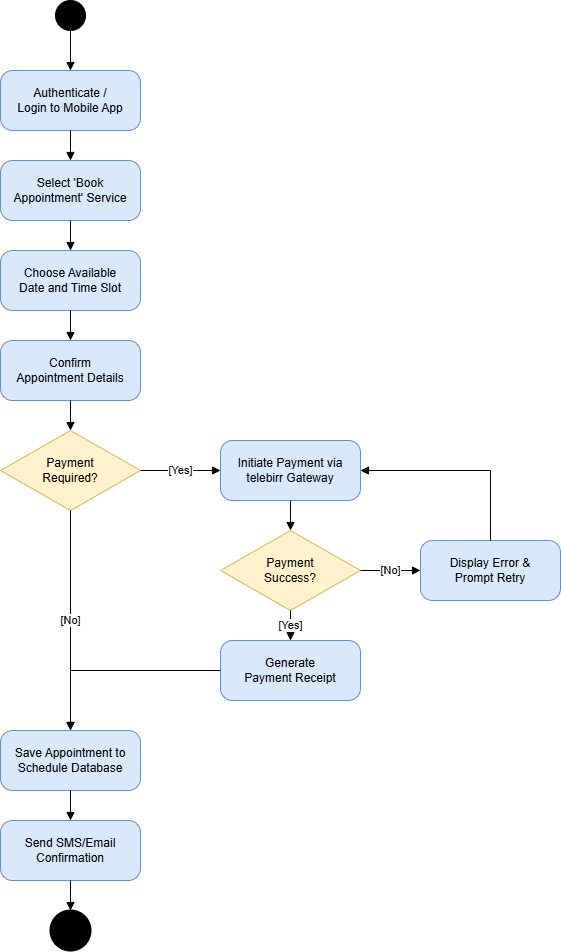

The diagram above was exported from draw.io. Its source (the exported page's mxGraphModel, read from the mxfile embedded in the PNG):
<mxGraphModel dx="776" dy="571" grid="1" gridSize="10" guides="1" tooltips="1" connect="1" arrows="1" fold="1" page="1" pageScale="1" pageWidth="1000" pageHeight="1200" math="0" shadow="0">
  <root>
    <mxCell id="0" />
    <mxCell id="1" parent="0" />
    <mxCell id="2" value="" style="ellipse;whiteSpace=wrap;html=1;aspect=fixed;fillColor=#000000;" parent="1" vertex="1">
      <mxGeometry x="285" y="40" width="30" height="30" as="geometry" />
    </mxCell>
    <mxCell id="3" value="Authenticate /&#10;Login to Mobile App" style="rounded=1;whiteSpace=wrap;html=1;arcSize=20;fillColor=#dae8fc;strokeColor=#6c8ebf;" parent="1" vertex="1">
      <mxGeometry x="230" y="110" width="140" height="60" as="geometry" />
    </mxCell>
    <mxCell id="4" value="Select 'Book&#10;Appointment' Service" style="rounded=1;whiteSpace=wrap;html=1;arcSize=20;fillColor=#dae8fc;strokeColor=#6c8ebf;" parent="1" vertex="1">
      <mxGeometry x="230" y="200" width="140" height="60" as="geometry" />
    </mxCell>
    <mxCell id="5" value="Choose Available&#10;Date and Time Slot" style="rounded=1;whiteSpace=wrap;html=1;arcSize=20;fillColor=#dae8fc;strokeColor=#6c8ebf;" parent="1" vertex="1">
      <mxGeometry x="230" y="290" width="140" height="60" as="geometry" />
    </mxCell>
    <mxCell id="6" value="Confirm&#10;Appointment Details" style="rounded=1;whiteSpace=wrap;html=1;arcSize=20;fillColor=#dae8fc;strokeColor=#6c8ebf;" parent="1" vertex="1">
      <mxGeometry x="230" y="380" width="140" height="60" as="geometry" />
    </mxCell>
    <mxCell id="7" value="Payment&#10;Required?" style="rhombus;whiteSpace=wrap;html=1;fillColor=#fff2cc;strokeColor=#d6b656;" parent="1" vertex="1">
      <mxGeometry x="230" y="470" width="140" height="80" as="geometry" />
    </mxCell>
    <mxCell id="8" value="Initiate Payment via&#10;telebirr Gateway" style="rounded=1;whiteSpace=wrap;html=1;arcSize=20;fillColor=#dae8fc;strokeColor=#6c8ebf;" parent="1" vertex="1">
      <mxGeometry x="450" y="480" width="140" height="60" as="geometry" />
    </mxCell>
    <mxCell id="9" value="Payment&#10;Success?" style="rhombus;whiteSpace=wrap;html=1;fillColor=#fff2cc;strokeColor=#d6b656;" parent="1" vertex="1">
      <mxGeometry x="450" y="570" width="140" height="80" as="geometry" />
    </mxCell>
    <mxCell id="10" value="Display Error &amp;&#10;Prompt Retry" style="rounded=1;whiteSpace=wrap;html=1;arcSize=20;fillColor=#dae8fc;strokeColor=#6c8ebf;" parent="1" vertex="1">
      <mxGeometry x="650" y="580" width="140" height="60" as="geometry" />
    </mxCell>
    <mxCell id="11" value="Generate&#10;Payment Receipt" style="rounded=1;whiteSpace=wrap;html=1;arcSize=20;fillColor=#dae8fc;strokeColor=#6c8ebf;" parent="1" vertex="1">
      <mxGeometry x="450" y="680" width="140" height="60" as="geometry" />
    </mxCell>
    <mxCell id="12" value="Save Appointment to&#10;Schedule Database" style="rounded=1;whiteSpace=wrap;html=1;arcSize=20;fillColor=#dae8fc;strokeColor=#6c8ebf;" parent="1" vertex="1">
      <mxGeometry x="230" y="770" width="140" height="60" as="geometry" />
    </mxCell>
    <mxCell id="13" value="Send SMS/Email&#10;Confirmation" style="rounded=1;whiteSpace=wrap;html=1;arcSize=20;fillColor=#dae8fc;strokeColor=#6c8ebf;" parent="1" vertex="1">
      <mxGeometry x="230" y="860" width="140" height="60" as="geometry" />
    </mxCell>
    <mxCell id="14" value="" style="ellipse;shape=doubleEllipse;whiteSpace=wrap;html=1;aspect=fixed;fillColor=#000000;strokeColor=#000000;strokeWidth=2;" parent="1" vertex="1">
      <mxGeometry x="280" y="950" width="40" height="40" as="geometry" />
    </mxCell>
    <mxCell id="15" value="" style="edgeStyle=orthogonalEdgeStyle;rounded=0;orthogonalLoop=1;jettySize=auto;html=1;endArrow=block;" parent="1" source="2" target="3" edge="1">
      <mxGeometry relative="1" as="geometry" />
    </mxCell>
    <mxCell id="16" value="" style="edgeStyle=orthogonalEdgeStyle;rounded=0;orthogonalLoop=1;jettySize=auto;html=1;endArrow=block;" parent="1" source="3" target="4" edge="1">
      <mxGeometry relative="1" as="geometry" />
    </mxCell>
    <mxCell id="17" value="" style="edgeStyle=orthogonalEdgeStyle;rounded=0;orthogonalLoop=1;jettySize=auto;html=1;endArrow=block;" parent="1" source="4" target="5" edge="1">
      <mxGeometry relative="1" as="geometry" />
    </mxCell>
    <mxCell id="18" value="" style="edgeStyle=orthogonalEdgeStyle;rounded=0;orthogonalLoop=1;jettySize=auto;html=1;endArrow=block;" parent="1" source="5" target="6" edge="1">
      <mxGeometry relative="1" as="geometry" />
    </mxCell>
    <mxCell id="19" value="" style="edgeStyle=orthogonalEdgeStyle;rounded=0;orthogonalLoop=1;jettySize=auto;html=1;endArrow=block;" parent="1" source="6" target="7" edge="1">
      <mxGeometry relative="1" as="geometry" />
    </mxCell>
    <mxCell id="20" value="[No]" style="edgeStyle=orthogonalEdgeStyle;rounded=0;orthogonalLoop=1;jettySize=auto;html=1;endArrow=block;" parent="1" source="7" target="12" edge="1">
      <mxGeometry relative="1" as="geometry" />
    </mxCell>
    <mxCell id="21" value="[Yes]" style="edgeStyle=orthogonalEdgeStyle;rounded=0;orthogonalLoop=1;jettySize=auto;html=1;endArrow=block;" parent="1" source="7" target="8" edge="1">
      <mxGeometry relative="1" as="geometry" />
    </mxCell>
    <mxCell id="22" value="" style="edgeStyle=orthogonalEdgeStyle;rounded=0;orthogonalLoop=1;jettySize=auto;html=1;endArrow=block;" parent="1" source="8" target="9" edge="1">
      <mxGeometry relative="1" as="geometry" />
    </mxCell>
    <mxCell id="23" value="[No]" style="edgeStyle=orthogonalEdgeStyle;rounded=0;orthogonalLoop=1;jettySize=auto;html=1;endArrow=block;" parent="1" source="9" target="10" edge="1">
      <mxGeometry relative="1" as="geometry" />
    </mxCell>
    <mxCell id="24" value="" style="edgeStyle=orthogonalEdgeStyle;rounded=0;orthogonalLoop=1;jettySize=auto;html=1;endArrow=block;" parent="1" source="10" target="8" edge="1">
      <mxGeometry relative="1" as="geometry">
        <Array as="points">
          <mxPoint x="720" y="510" />
        </Array>
      </mxGeometry>
    </mxCell>
    <mxCell id="25" value="[Yes]" style="edgeStyle=orthogonalEdgeStyle;rounded=0;orthogonalLoop=1;jettySize=auto;html=1;endArrow=block;" parent="1" source="9" target="11" edge="1">
      <mxGeometry relative="1" as="geometry" />
    </mxCell>
    <mxCell id="26" value="" style="edgeStyle=orthogonalEdgeStyle;rounded=0;orthogonalLoop=1;jettySize=auto;html=1;endArrow=block;" parent="1" source="11" target="12" edge="1">
      <mxGeometry relative="1" as="geometry" />
    </mxCell>
    <mxCell id="27" value="" style="edgeStyle=orthogonalEdgeStyle;rounded=0;orthogonalLoop=1;jettySize=auto;html=1;endArrow=block;" parent="1" source="12" target="13" edge="1">
      <mxGeometry relative="1" as="geometry" />
    </mxCell>
    <mxCell id="28" value="" style="edgeStyle=orthogonalEdgeStyle;rounded=0;orthogonalLoop=1;jettySize=auto;html=1;endArrow=block;" parent="1" source="13" target="14" edge="1">
      <mxGeometry relative="1" as="geometry" />
    </mxCell>
  </root>
</mxGraphModel>